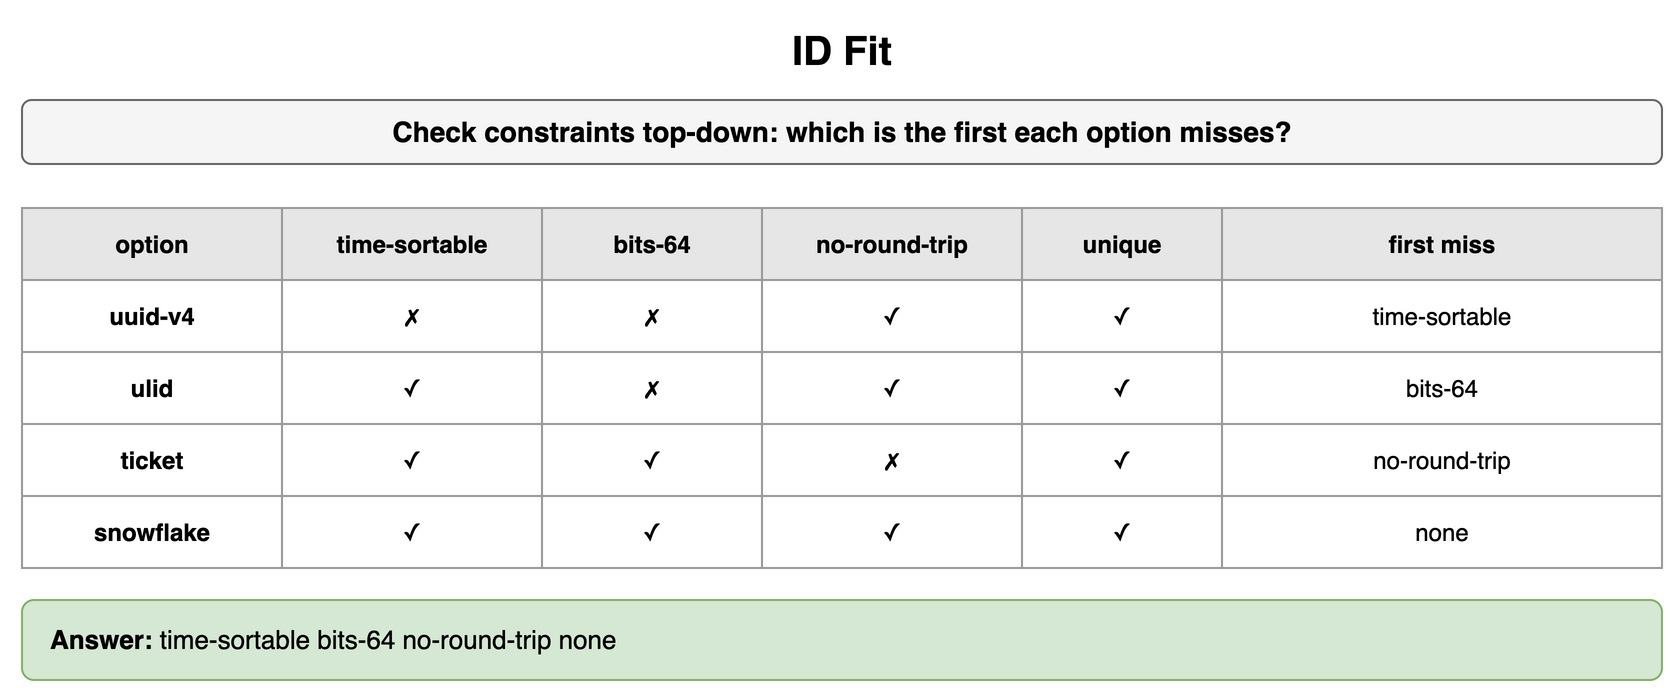

The diagram above was exported from draw.io. Its source (the exported page's mxGraphModel, read from the mxfile embedded in the PNG):
<mxGraphModel dx="900" dy="354" grid="1" gridSize="10" guides="1" tooltips="1" connect="1" arrows="1" fold="1" page="1" pageScale="1" pageWidth="900" pageHeight="354" math="0" shadow="0">
  <root>
    <mxCell id="0" />
    <mxCell id="1" parent="0" />
    <mxCell id="a1" value="ID Fit" style="text;html=1;align=center;verticalAlign=middle;whiteSpace=wrap;fontSize=20;fontStyle=1;" vertex="1" parent="1">
      <mxGeometry x="40" y="10" width="820" height="30" as="geometry" />
    </mxCell>
    <mxCell id="a2" value="Check constraints top-down: which is the first each option misses?" style="rounded=1;whiteSpace=wrap;html=1;fillColor=#f5f5f5;strokeColor=#666666;fontStyle=1;fontSize=14;" vertex="1" parent="1">
      <mxGeometry x="40" y="50" width="820" height="32" as="geometry" />
    </mxCell>
    <mxCell id="a3" value="option" style="whiteSpace=wrap;html=1;fillColor=#e6e6e6;strokeColor=#999999;fontStyle=1;fontSize=12;" vertex="1" parent="1">
      <mxGeometry x="40" y="104" width="130" height="36" as="geometry" />
    </mxCell>
    <mxCell id="a4" value="time-sortable" style="whiteSpace=wrap;html=1;fillColor=#e6e6e6;strokeColor=#999999;fontStyle=1;fontSize=12;" vertex="1" parent="1">
      <mxGeometry x="170" y="104" width="130" height="36" as="geometry" />
    </mxCell>
    <mxCell id="a5" value="bits-64" style="whiteSpace=wrap;html=1;fillColor=#e6e6e6;strokeColor=#999999;fontStyle=1;fontSize=12;" vertex="1" parent="1">
      <mxGeometry x="300" y="104" width="110" height="36" as="geometry" />
    </mxCell>
    <mxCell id="a6" value="no-round-trip" style="whiteSpace=wrap;html=1;fillColor=#e6e6e6;strokeColor=#999999;fontStyle=1;fontSize=12;" vertex="1" parent="1">
      <mxGeometry x="410" y="104" width="130" height="36" as="geometry" />
    </mxCell>
    <mxCell id="a7" value="unique" style="whiteSpace=wrap;html=1;fillColor=#e6e6e6;strokeColor=#999999;fontStyle=1;fontSize=12;" vertex="1" parent="1">
      <mxGeometry x="540" y="104" width="100" height="36" as="geometry" />
    </mxCell>
    <mxCell id="a8" value="first miss" style="whiteSpace=wrap;html=1;fillColor=#e6e6e6;strokeColor=#999999;fontStyle=1;fontSize=12;" vertex="1" parent="1">
      <mxGeometry x="640" y="104" width="220" height="36" as="geometry" />
    </mxCell>
    <mxCell id="a9" value="uuid-v4" style="whiteSpace=wrap;html=1;strokeColor=#999999;fontSize=12;fillColor=#ffffff;fontStyle=1;" vertex="1" parent="1">
      <mxGeometry x="40" y="140" width="130" height="36" as="geometry" />
    </mxCell>
    <mxCell id="a10" value="✗" style="whiteSpace=wrap;html=1;strokeColor=#999999;fontSize=12;fillColor=#ffffff;" vertex="1" parent="1">
      <mxGeometry x="170" y="140" width="130" height="36" as="geometry" />
    </mxCell>
    <mxCell id="a11" value="✗" style="whiteSpace=wrap;html=1;strokeColor=#999999;fontSize=12;fillColor=#ffffff;" vertex="1" parent="1">
      <mxGeometry x="300" y="140" width="110" height="36" as="geometry" />
    </mxCell>
    <mxCell id="a12" value="✓" style="whiteSpace=wrap;html=1;strokeColor=#999999;fontSize=12;fillColor=#ffffff;" vertex="1" parent="1">
      <mxGeometry x="410" y="140" width="130" height="36" as="geometry" />
    </mxCell>
    <mxCell id="a13" value="✓" style="whiteSpace=wrap;html=1;strokeColor=#999999;fontSize=12;fillColor=#ffffff;" vertex="1" parent="1">
      <mxGeometry x="540" y="140" width="100" height="36" as="geometry" />
    </mxCell>
    <mxCell id="a14" value="time-sortable" style="whiteSpace=wrap;html=1;strokeColor=#999999;fontSize=12;fillColor=#ffffff;" vertex="1" parent="1">
      <mxGeometry x="640" y="140" width="220" height="36" as="geometry" />
    </mxCell>
    <mxCell id="a15" value="ulid" style="whiteSpace=wrap;html=1;strokeColor=#999999;fontSize=12;fillColor=#ffffff;fontStyle=1;" vertex="1" parent="1">
      <mxGeometry x="40" y="176" width="130" height="36" as="geometry" />
    </mxCell>
    <mxCell id="a16" value="✓" style="whiteSpace=wrap;html=1;strokeColor=#999999;fontSize=12;fillColor=#ffffff;" vertex="1" parent="1">
      <mxGeometry x="170" y="176" width="130" height="36" as="geometry" />
    </mxCell>
    <mxCell id="a17" value="✗" style="whiteSpace=wrap;html=1;strokeColor=#999999;fontSize=12;fillColor=#ffffff;" vertex="1" parent="1">
      <mxGeometry x="300" y="176" width="110" height="36" as="geometry" />
    </mxCell>
    <mxCell id="a18" value="✓" style="whiteSpace=wrap;html=1;strokeColor=#999999;fontSize=12;fillColor=#ffffff;" vertex="1" parent="1">
      <mxGeometry x="410" y="176" width="130" height="36" as="geometry" />
    </mxCell>
    <mxCell id="a19" value="✓" style="whiteSpace=wrap;html=1;strokeColor=#999999;fontSize=12;fillColor=#ffffff;" vertex="1" parent="1">
      <mxGeometry x="540" y="176" width="100" height="36" as="geometry" />
    </mxCell>
    <mxCell id="a20" value="bits-64" style="whiteSpace=wrap;html=1;strokeColor=#999999;fontSize=12;fillColor=#ffffff;" vertex="1" parent="1">
      <mxGeometry x="640" y="176" width="220" height="36" as="geometry" />
    </mxCell>
    <mxCell id="a21" value="ticket" style="whiteSpace=wrap;html=1;strokeColor=#999999;fontSize=12;fillColor=#ffffff;fontStyle=1;" vertex="1" parent="1">
      <mxGeometry x="40" y="212" width="130" height="36" as="geometry" />
    </mxCell>
    <mxCell id="a22" value="✓" style="whiteSpace=wrap;html=1;strokeColor=#999999;fontSize=12;fillColor=#ffffff;" vertex="1" parent="1">
      <mxGeometry x="170" y="212" width="130" height="36" as="geometry" />
    </mxCell>
    <mxCell id="a23" value="✓" style="whiteSpace=wrap;html=1;strokeColor=#999999;fontSize=12;fillColor=#ffffff;" vertex="1" parent="1">
      <mxGeometry x="300" y="212" width="110" height="36" as="geometry" />
    </mxCell>
    <mxCell id="a24" value="✗" style="whiteSpace=wrap;html=1;strokeColor=#999999;fontSize=12;fillColor=#ffffff;" vertex="1" parent="1">
      <mxGeometry x="410" y="212" width="130" height="36" as="geometry" />
    </mxCell>
    <mxCell id="a25" value="✓" style="whiteSpace=wrap;html=1;strokeColor=#999999;fontSize=12;fillColor=#ffffff;" vertex="1" parent="1">
      <mxGeometry x="540" y="212" width="100" height="36" as="geometry" />
    </mxCell>
    <mxCell id="a26" value="no-round-trip" style="whiteSpace=wrap;html=1;strokeColor=#999999;fontSize=12;fillColor=#ffffff;" vertex="1" parent="1">
      <mxGeometry x="640" y="212" width="220" height="36" as="geometry" />
    </mxCell>
    <mxCell id="a27" value="snowflake" style="whiteSpace=wrap;html=1;strokeColor=#999999;fontSize=12;fillColor=#ffffff;fontStyle=1;" vertex="1" parent="1">
      <mxGeometry x="40" y="248" width="130" height="36" as="geometry" />
    </mxCell>
    <mxCell id="a28" value="✓" style="whiteSpace=wrap;html=1;strokeColor=#999999;fontSize=12;fillColor=#ffffff;" vertex="1" parent="1">
      <mxGeometry x="170" y="248" width="130" height="36" as="geometry" />
    </mxCell>
    <mxCell id="a29" value="✓" style="whiteSpace=wrap;html=1;strokeColor=#999999;fontSize=12;fillColor=#ffffff;" vertex="1" parent="1">
      <mxGeometry x="300" y="248" width="110" height="36" as="geometry" />
    </mxCell>
    <mxCell id="a30" value="✓" style="whiteSpace=wrap;html=1;strokeColor=#999999;fontSize=12;fillColor=#ffffff;" vertex="1" parent="1">
      <mxGeometry x="410" y="248" width="130" height="36" as="geometry" />
    </mxCell>
    <mxCell id="a31" value="✓" style="whiteSpace=wrap;html=1;strokeColor=#999999;fontSize=12;fillColor=#ffffff;" vertex="1" parent="1">
      <mxGeometry x="540" y="248" width="100" height="36" as="geometry" />
    </mxCell>
    <mxCell id="a32" value="none" style="whiteSpace=wrap;html=1;strokeColor=#999999;fontSize=12;fillColor=#ffffff;" vertex="1" parent="1">
      <mxGeometry x="640" y="248" width="220" height="36" as="geometry" />
    </mxCell>
    <mxCell id="a33" value="&lt;b&gt;Answer:&lt;/b&gt; time-sortable bits-64 no-round-trip none" style="rounded=1;whiteSpace=wrap;html=1;fillColor=#d5e8d4;strokeColor=#82b366;fontSize=13;align=left;spacingLeft=12;" vertex="1" parent="1">
      <mxGeometry x="40" y="300" width="820" height="40" as="geometry" />
    </mxCell>
  </root>
</mxGraphModel>